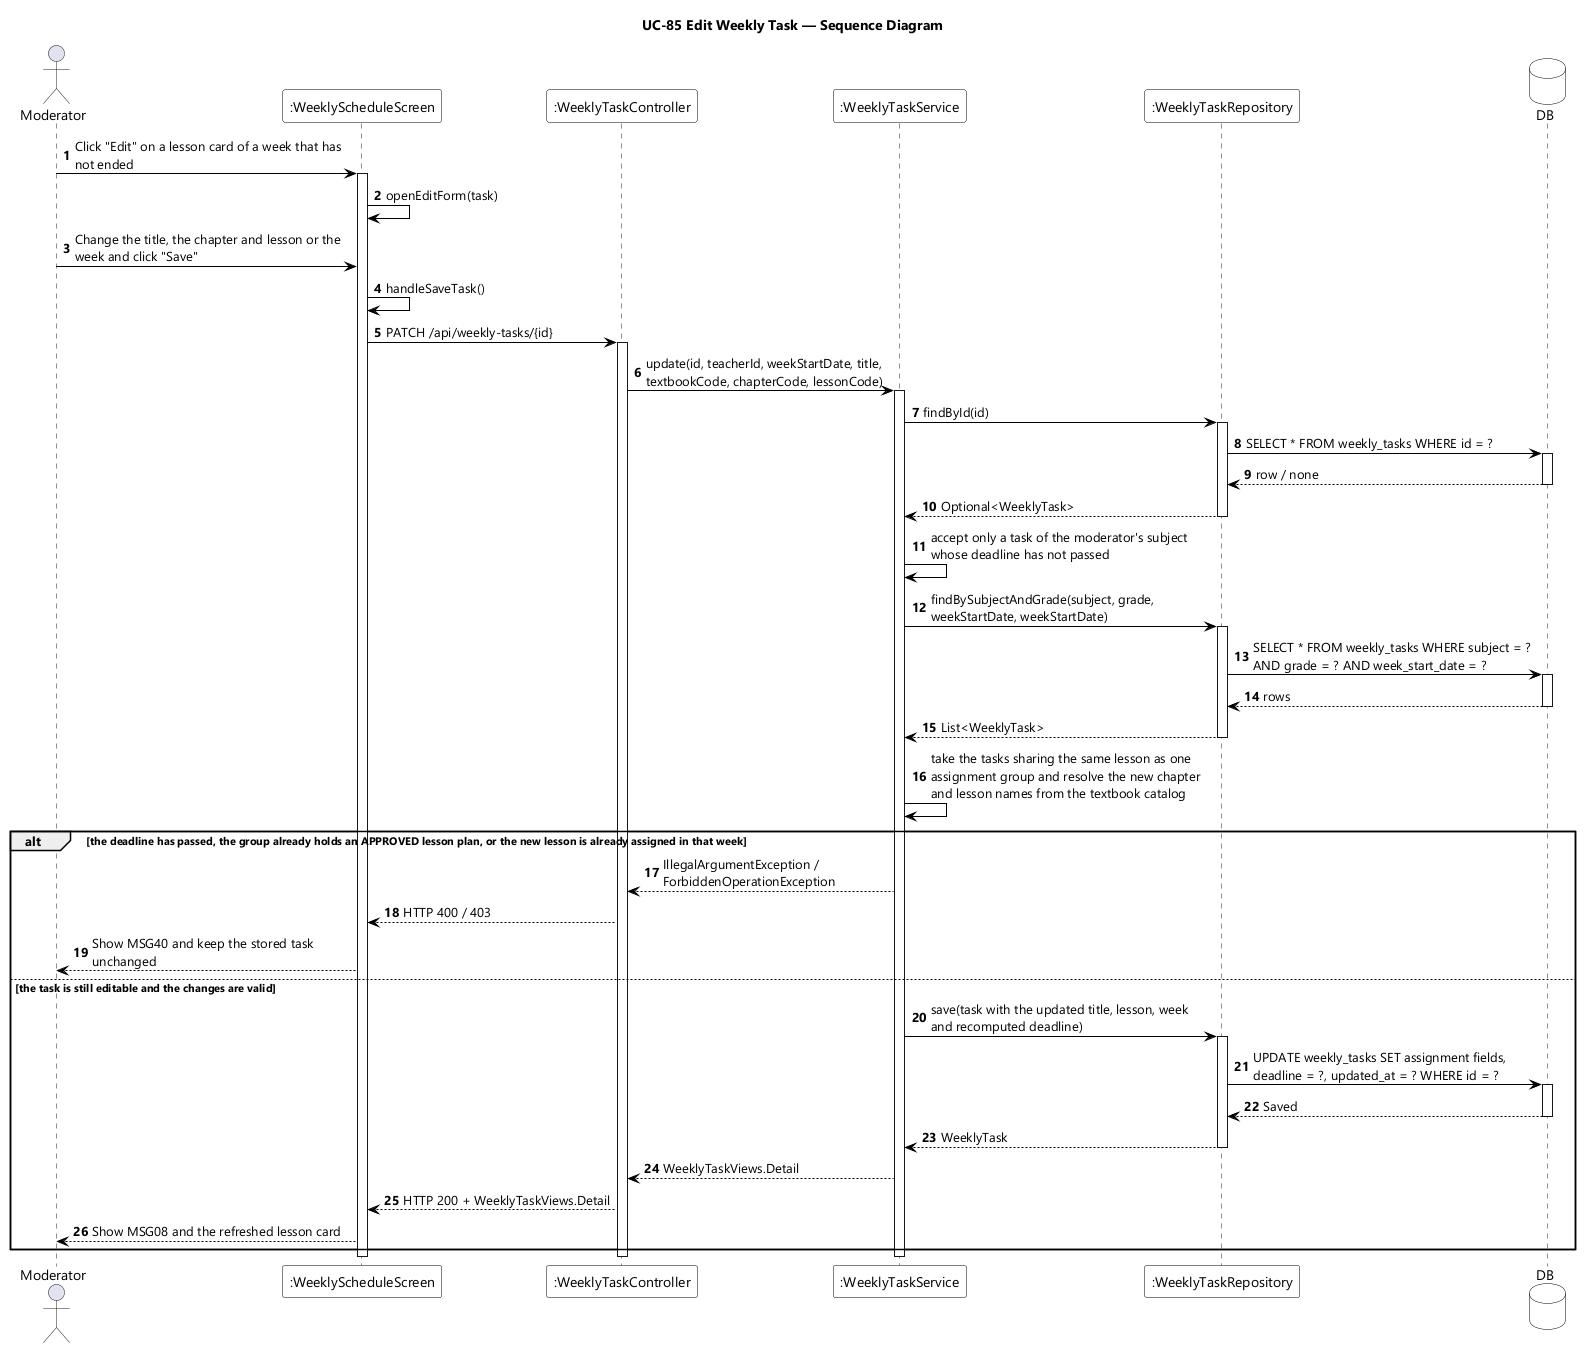

The diagram above was rendered by PlantUML. Its source (embedded in the PNG):
@startuml UC-85 Edit Weekly Task - Sequence Diagram
skinparamlocked dpi 96
skinparam defaultFontName "Segoe UI"
skinparam shadowing false
skinparam ParticipantBackgroundColor #FFFFFF
skinparam ParticipantBorderColor #000000
skinparam DatabaseBackgroundColor #FFFFFF
skinparam DatabaseBorderColor #000000
skinparam ArrowColor #000000
skinparam sequenceMessageAlign left
skinparam maxMessageSize 280
title UC-85 Edit Weekly Task — Sequence Diagram

actor Moderator
participant ":WeeklyScheduleScreen" as UI
participant ":WeeklyTaskController" as CTL
participant ":WeeklyTaskService" as SVC
participant ":WeeklyTaskRepository" as REPO
database DB

autonumber
Moderator -> UI : Click "Edit" on a lesson card of a week that has not ended
activate UI
UI -> UI : openEditForm(task)
Moderator -> UI : Change the title, the chapter and lesson or the week and click "Save"
UI -> UI : handleSaveTask()
UI -> CTL : PATCH /api/weekly-tasks/{id}
activate CTL
CTL -> SVC : update(id, teacherId, weekStartDate, title, textbookCode, chapterCode, lessonCode)
activate SVC

SVC -> REPO : findById(id)
activate REPO
REPO -> DB : SELECT * FROM weekly_tasks WHERE id = ?
activate DB
DB --> REPO : row / none
deactivate DB
REPO --> SVC : Optional<WeeklyTask>
deactivate REPO
SVC -> SVC : accept only a task of the moderator's subject whose deadline has not passed

SVC -> REPO : findBySubjectAndGrade(subject, grade, weekStartDate, weekStartDate)
activate REPO
REPO -> DB : SELECT * FROM weekly_tasks WHERE subject = ? AND grade = ? AND week_start_date = ?
activate DB
DB --> REPO : rows
deactivate DB
REPO --> SVC : List<WeeklyTask>
deactivate REPO
SVC -> SVC : take the tasks sharing the same lesson as one assignment group and resolve the new chapter and lesson names from the textbook catalog

alt the deadline has passed, the group already holds an APPROVED lesson plan, or the new lesson is already assigned in that week
  SVC --> CTL : IllegalArgumentException / ForbiddenOperationException
  CTL --> UI : HTTP 400 / 403
  UI --> Moderator : Show MSG40 and keep the stored task unchanged
else the task is still editable and the changes are valid
  SVC -> REPO : save(task with the updated title, lesson, week and recomputed deadline)
  activate REPO
  REPO -> DB : UPDATE weekly_tasks SET assignment fields, deadline = ?, updated_at = ? WHERE id = ?
  activate DB
  DB --> REPO : Saved
  deactivate DB
  REPO --> SVC : WeeklyTask
  deactivate REPO
  SVC --> CTL : WeeklyTaskViews.Detail
  CTL --> UI : HTTP 200 + WeeklyTaskViews.Detail
  UI --> Moderator : Show MSG08 and the refreshed lesson card
end
deactivate SVC
deactivate CTL
deactivate UI
@enduml